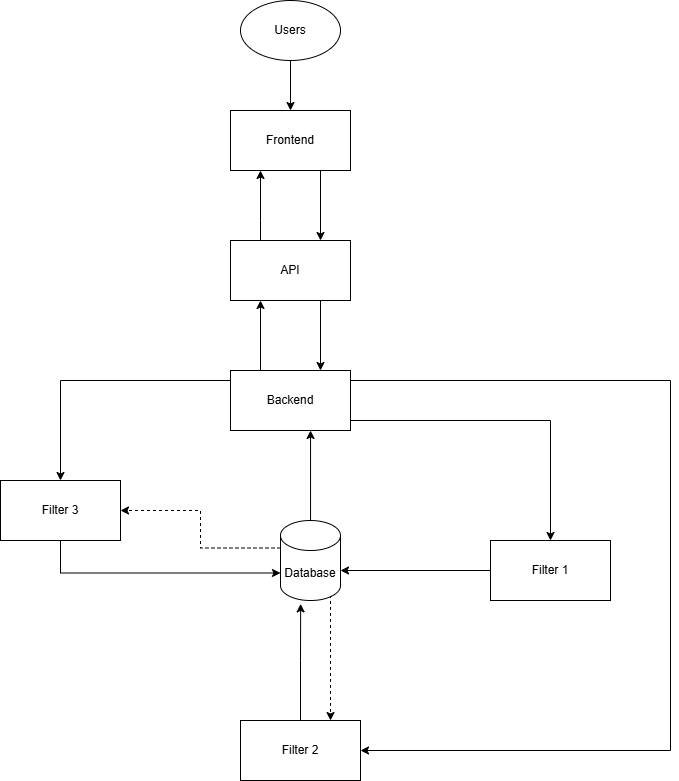

The diagram above was exported from draw.io. Its source (the exported page's mxGraphModel, read from the mxfile embedded in the PNG):
<mxGraphModel dx="1098" dy="587" grid="1" gridSize="10" guides="1" tooltips="1" connect="1" arrows="1" fold="1" page="1" pageScale="1" pageWidth="827" pageHeight="1169" math="0" shadow="0">
  <root>
    <mxCell id="0" />
    <mxCell id="1" parent="0" />
    <mxCell id="eMKhqSVnTKkFeF6z41n3-4" style="edgeStyle=orthogonalEdgeStyle;rounded=0;orthogonalLoop=1;jettySize=auto;html=1;entryX=0.75;entryY=0;entryDx=0;entryDy=0;exitX=0.75;exitY=1;exitDx=0;exitDy=0;" edge="1" parent="1" source="eMKhqSVnTKkFeF6z41n3-1" target="eMKhqSVnTKkFeF6z41n3-2">
      <mxGeometry relative="1" as="geometry" />
    </mxCell>
    <mxCell id="eMKhqSVnTKkFeF6z41n3-1" value="Frontend" style="rounded=0;whiteSpace=wrap;html=1;" vertex="1" parent="1">
      <mxGeometry x="340" y="140" width="120" height="60" as="geometry" />
    </mxCell>
    <mxCell id="eMKhqSVnTKkFeF6z41n3-6" style="edgeStyle=orthogonalEdgeStyle;rounded=0;orthogonalLoop=1;jettySize=auto;html=1;entryX=0.75;entryY=0;entryDx=0;entryDy=0;exitX=0.75;exitY=1;exitDx=0;exitDy=0;" edge="1" parent="1" source="eMKhqSVnTKkFeF6z41n3-2" target="eMKhqSVnTKkFeF6z41n3-5">
      <mxGeometry relative="1" as="geometry" />
    </mxCell>
    <mxCell id="eMKhqSVnTKkFeF6z41n3-17" value="" style="edgeStyle=orthogonalEdgeStyle;rounded=0;orthogonalLoop=1;jettySize=auto;html=1;" edge="1" parent="1" source="eMKhqSVnTKkFeF6z41n3-2" target="eMKhqSVnTKkFeF6z41n3-1">
      <mxGeometry relative="1" as="geometry">
        <Array as="points">
          <mxPoint x="370" y="250" />
          <mxPoint x="370" y="250" />
        </Array>
      </mxGeometry>
    </mxCell>
    <mxCell id="eMKhqSVnTKkFeF6z41n3-2" value="API" style="rounded=0;whiteSpace=wrap;html=1;" vertex="1" parent="1">
      <mxGeometry x="340" y="270" width="120" height="60" as="geometry" />
    </mxCell>
    <mxCell id="eMKhqSVnTKkFeF6z41n3-16" style="edgeStyle=orthogonalEdgeStyle;rounded=0;orthogonalLoop=1;jettySize=auto;html=1;entryX=0.25;entryY=1;entryDx=0;entryDy=0;exitX=0.25;exitY=0;exitDx=0;exitDy=0;" edge="1" parent="1" source="eMKhqSVnTKkFeF6z41n3-5" target="eMKhqSVnTKkFeF6z41n3-2">
      <mxGeometry relative="1" as="geometry" />
    </mxCell>
    <mxCell id="eMKhqSVnTKkFeF6z41n3-26" style="edgeStyle=orthogonalEdgeStyle;rounded=0;orthogonalLoop=1;jettySize=auto;html=1;entryX=0.5;entryY=0;entryDx=0;entryDy=0;" edge="1" parent="1" source="eMKhqSVnTKkFeF6z41n3-5" target="eMKhqSVnTKkFeF6z41n3-7">
      <mxGeometry relative="1" as="geometry">
        <Array as="points">
          <mxPoint x="660" y="450" />
        </Array>
      </mxGeometry>
    </mxCell>
    <mxCell id="eMKhqSVnTKkFeF6z41n3-30" style="edgeStyle=orthogonalEdgeStyle;rounded=0;orthogonalLoop=1;jettySize=auto;html=1;entryX=1;entryY=0.5;entryDx=0;entryDy=0;" edge="1" parent="1" source="eMKhqSVnTKkFeF6z41n3-5" target="eMKhqSVnTKkFeF6z41n3-10">
      <mxGeometry relative="1" as="geometry">
        <Array as="points">
          <mxPoint x="780" y="410" />
          <mxPoint x="780" y="780" />
        </Array>
      </mxGeometry>
    </mxCell>
    <mxCell id="eMKhqSVnTKkFeF6z41n3-33" style="edgeStyle=orthogonalEdgeStyle;rounded=0;orthogonalLoop=1;jettySize=auto;html=1;" edge="1" parent="1" source="eMKhqSVnTKkFeF6z41n3-5" target="eMKhqSVnTKkFeF6z41n3-12">
      <mxGeometry relative="1" as="geometry">
        <Array as="points">
          <mxPoint x="170" y="410" />
        </Array>
      </mxGeometry>
    </mxCell>
    <mxCell id="eMKhqSVnTKkFeF6z41n3-5" value="Backend" style="rounded=0;whiteSpace=wrap;html=1;" vertex="1" parent="1">
      <mxGeometry x="340" y="400" width="120" height="60" as="geometry" />
    </mxCell>
    <mxCell id="eMKhqSVnTKkFeF6z41n3-36" style="edgeStyle=orthogonalEdgeStyle;rounded=0;orthogonalLoop=1;jettySize=auto;html=1;" edge="1" parent="1" source="eMKhqSVnTKkFeF6z41n3-7">
      <mxGeometry relative="1" as="geometry">
        <mxPoint x="450" y="600" as="targetPoint" />
      </mxGeometry>
    </mxCell>
    <mxCell id="eMKhqSVnTKkFeF6z41n3-7" value="Filter 1" style="rounded=0;whiteSpace=wrap;html=1;" vertex="1" parent="1">
      <mxGeometry x="600" y="570" width="120" height="60" as="geometry" />
    </mxCell>
    <mxCell id="eMKhqSVnTKkFeF6z41n3-10" value="Filter 2" style="rounded=0;whiteSpace=wrap;html=1;" vertex="1" parent="1">
      <mxGeometry x="350" y="750" width="120" height="60" as="geometry" />
    </mxCell>
    <mxCell id="eMKhqSVnTKkFeF6z41n3-12" value="Filter 3" style="rounded=0;whiteSpace=wrap;html=1;" vertex="1" parent="1">
      <mxGeometry x="110" y="510" width="120" height="60" as="geometry" />
    </mxCell>
    <mxCell id="eMKhqSVnTKkFeF6z41n3-42" style="edgeStyle=orthogonalEdgeStyle;rounded=0;orthogonalLoop=1;jettySize=auto;html=1;entryX=0.5;entryY=0;entryDx=0;entryDy=0;" edge="1" parent="1" source="eMKhqSVnTKkFeF6z41n3-19" target="eMKhqSVnTKkFeF6z41n3-1">
      <mxGeometry relative="1" as="geometry" />
    </mxCell>
    <mxCell id="eMKhqSVnTKkFeF6z41n3-19" value="Users" style="ellipse;whiteSpace=wrap;html=1;" vertex="1" parent="1">
      <mxGeometry x="350" y="30" width="100" height="60" as="geometry" />
    </mxCell>
    <mxCell id="eMKhqSVnTKkFeF6z41n3-40" style="edgeStyle=orthogonalEdgeStyle;rounded=0;orthogonalLoop=1;jettySize=auto;html=1;exitX=0.855;exitY=1;exitDx=0;exitDy=-4.35;exitPerimeter=0;dashed=1;entryX=0.75;entryY=0;entryDx=0;entryDy=0;" edge="1" parent="1" source="eMKhqSVnTKkFeF6z41n3-21" target="eMKhqSVnTKkFeF6z41n3-10">
      <mxGeometry relative="1" as="geometry">
        <mxPoint x="440" y="740" as="targetPoint" />
        <Array as="points">
          <mxPoint x="440" y="626" />
        </Array>
      </mxGeometry>
    </mxCell>
    <mxCell id="eMKhqSVnTKkFeF6z41n3-41" style="edgeStyle=orthogonalEdgeStyle;rounded=0;orthogonalLoop=1;jettySize=auto;html=1;entryX=1;entryY=0.5;entryDx=0;entryDy=0;dashed=1;exitX=0;exitY=0;exitDx=0;exitDy=27.5;exitPerimeter=0;" edge="1" parent="1" source="eMKhqSVnTKkFeF6z41n3-21" target="eMKhqSVnTKkFeF6z41n3-12">
      <mxGeometry relative="1" as="geometry" />
    </mxCell>
    <mxCell id="eMKhqSVnTKkFeF6z41n3-21" value="Database" style="shape=cylinder3;whiteSpace=wrap;html=1;boundedLbl=1;backgroundOutline=1;size=15;" vertex="1" parent="1">
      <mxGeometry x="390" y="550" width="60" height="80" as="geometry" />
    </mxCell>
    <mxCell id="eMKhqSVnTKkFeF6z41n3-34" style="edgeStyle=orthogonalEdgeStyle;rounded=0;orthogonalLoop=1;jettySize=auto;html=1;entryX=0;entryY=0;entryDx=0;entryDy=52.5;entryPerimeter=0;exitX=0.5;exitY=1;exitDx=0;exitDy=0;" edge="1" parent="1" source="eMKhqSVnTKkFeF6z41n3-12" target="eMKhqSVnTKkFeF6z41n3-21">
      <mxGeometry relative="1" as="geometry" />
    </mxCell>
    <mxCell id="eMKhqSVnTKkFeF6z41n3-37" style="edgeStyle=orthogonalEdgeStyle;rounded=0;orthogonalLoop=1;jettySize=auto;html=1;entryX=0.667;entryY=1;entryDx=0;entryDy=0;entryPerimeter=0;" edge="1" parent="1" source="eMKhqSVnTKkFeF6z41n3-21" target="eMKhqSVnTKkFeF6z41n3-5">
      <mxGeometry relative="1" as="geometry" />
    </mxCell>
    <mxCell id="eMKhqSVnTKkFeF6z41n3-38" style="edgeStyle=orthogonalEdgeStyle;rounded=0;orthogonalLoop=1;jettySize=auto;html=1;entryX=0.336;entryY=1.042;entryDx=0;entryDy=0;entryPerimeter=0;" edge="1" parent="1" source="eMKhqSVnTKkFeF6z41n3-10" target="eMKhqSVnTKkFeF6z41n3-21">
      <mxGeometry relative="1" as="geometry" />
    </mxCell>
  </root>
</mxGraphModel>